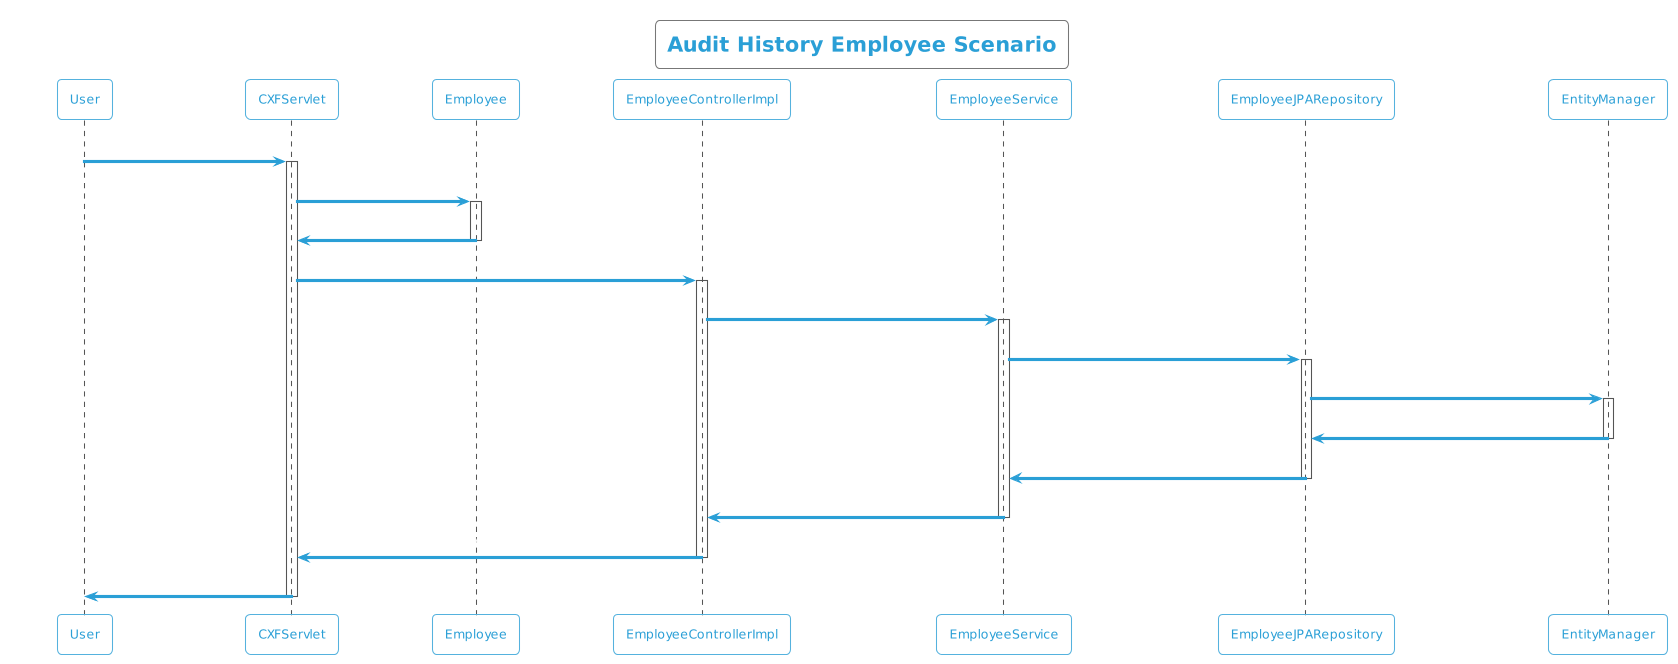

The diagram above was rendered by PlantUML. Its source (embedded in the PNG):
@startuml
!theme cyborg-outline
title Audit History Employee Scenario
participant User
User -> CXFServlet: GET, Employee
activate CXFServlet
CXFServlet -> Employee: << auditHistory >>
activate Employee
Employee -> CXFServlet: << instance >>
deactivate Employee
CXFServlet -> EmployeeControllerImpl: auditHistory(:Employee)
activate EmployeeControllerImpl
EmployeeControllerImpl -> EmployeeService: auditHistory(:Employee)
activate EmployeeService
EmployeeService -> EmployeeJPARepository: auditHistory(:Employee)
activate EmployeeJPARepository
EmployeeJPARepository -> EntityManager: response(:int,Integer,Integer)
activate EntityManager
EntityManager -> EmployeeJPARepository: << persisted EmployeeAuditHistory >>
deactivate EntityManager
EmployeeJPARepository -> EmployeeService: << persisted EmployeeAuditHistory >>
deactivate EmployeeJPARepository
EmployeeService -> EmployeeControllerImpl: << persisted EmployeeAuditHistory >>
deactivate EmployeeService
EmployeeControllerImpl -> CXFServlet: << persisted EmployeeAuditHistory >>
deactivate EmployeeControllerImpl
CXFServlet -> User: marshalled Employee XML
deactivate CXFServlet
@enduml